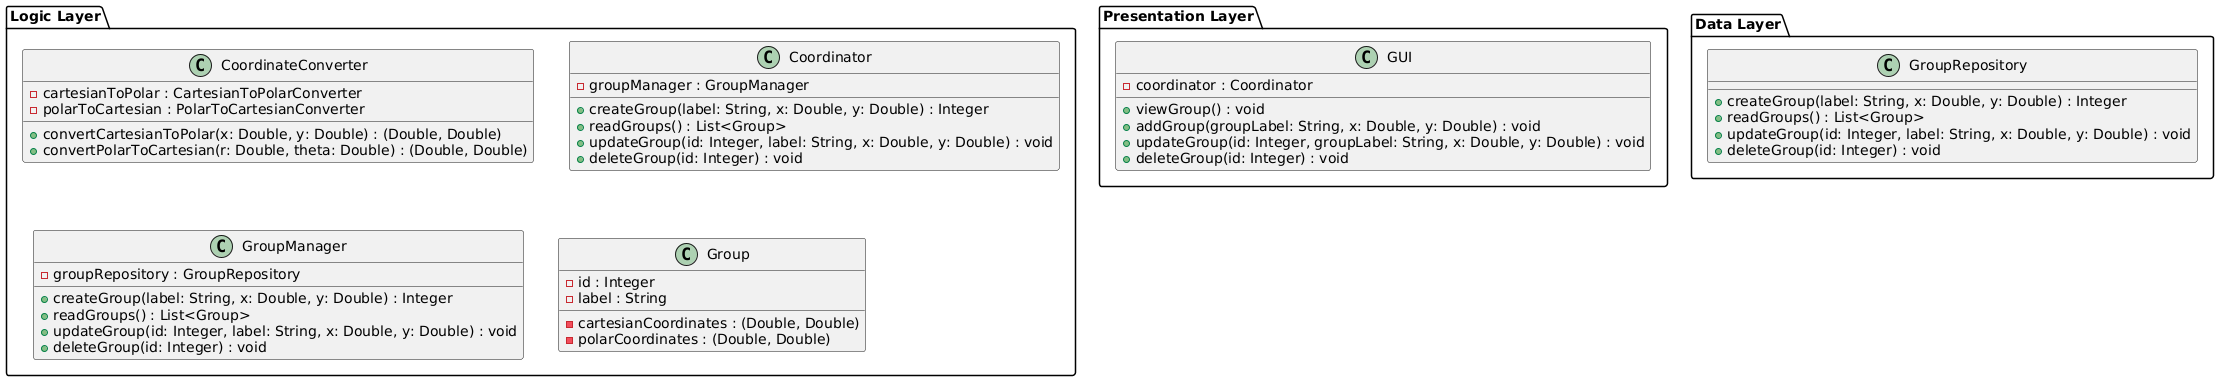

The diagram above was rendered by PlantUML. Its source (embedded in the PNG):
@startuml
package "Presentation Layer" {
    class GUI {
        - coordinator : Coordinator
        + viewGroup() : void
        + addGroup(groupLabel: String, x: Double, y: Double) : void
        + updateGroup(id: Integer, groupLabel: String, x: Double, y: Double) : void
        + deleteGroup(id: Integer) : void
    }
}

package "Logic Layer" {
    class CoordinateConverter {
        - cartesianToPolar : CartesianToPolarConverter
        - polarToCartesian : PolarToCartesianConverter
        + convertCartesianToPolar(x: Double, y: Double) : (Double, Double)
        + convertPolarToCartesian(r: Double, theta: Double) : (Double, Double)
    }

    class Coordinator {
        - groupManager : GroupManager
        + createGroup(label: String, x: Double, y: Double) : Integer
        + readGroups() : List<Group>
        + updateGroup(id: Integer, label: String, x: Double, y: Double) : void
        + deleteGroup(id: Integer) : void
    }

    class GroupManager {
        - groupRepository : GroupRepository
        + createGroup(label: String, x: Double, y: Double) : Integer
        + readGroups() : List<Group>
        + updateGroup(id: Integer, label: String, x: Double, y: Double) : void
        + deleteGroup(id: Integer) : void
    }

    class Group {
        - id : Integer
        - label : String
        - cartesianCoordinates : (Double, Double)
        - polarCoordinates : (Double, Double)
    }
}

package "Data Layer" {
    class GroupRepository {
        + createGroup(label: String, x: Double, y: Double) : Integer
        + readGroups() : List<Group>
        + updateGroup(id: Integer, label: String, x: Double, y: Double) : void
        + deleteGroup(id: Integer) : void
    }
}
@enduml